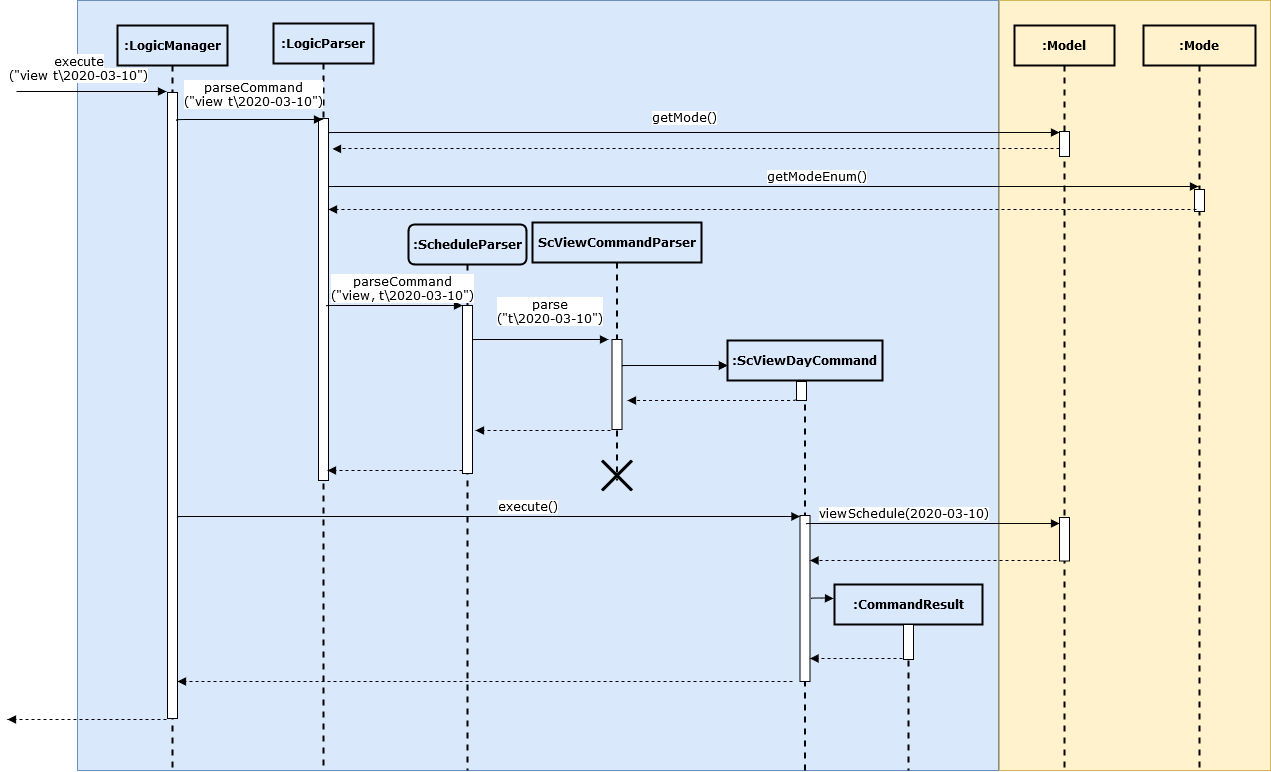

The diagram above was exported from draw.io. Its source (the exported page's mxGraphModel, read from the mxfile embedded in the PNG):
<mxGraphModel dx="2511" dy="735" grid="0" gridSize="10" guides="1" tooltips="1" connect="1" arrows="1" fold="1" page="1" pageScale="1" pageWidth="1100" pageHeight="850" background="none" math="0" shadow="0">
  <root>
    <mxCell id="0" />
    <mxCell id="1" parent="0" />
    <mxCell id="vt81GMLzTXvkLI0XUZI8-5" value="" style="rounded=0;whiteSpace=wrap;html=1;fillColor=#fff2cc;strokeColor=#d6b656;" vertex="1" parent="1">
      <mxGeometry x="968" y="36" width="271" height="770" as="geometry" />
    </mxCell>
    <mxCell id="vt81GMLzTXvkLI0XUZI8-4" value="" style="rounded=0;whiteSpace=wrap;html=1;fillColor=#dae8fc;strokeColor=#6c8ebf;" vertex="1" parent="1">
      <mxGeometry x="46" y="36" width="921" height="770" as="geometry" />
    </mxCell>
    <mxCell id="7baba1c4bc27f4b0-2" value=":LogicParser" style="shape=umlLifeline;perimeter=lifelinePerimeter;whiteSpace=wrap;html=1;container=1;collapsible=0;recursiveResize=0;outlineConnect=0;rounded=0;shadow=0;comic=0;labelBackgroundColor=none;strokeWidth=2;fontFamily=Verdana;fontSize=12;align=center;fillColor=none;fontStyle=1" parent="1" vertex="1">
      <mxGeometry x="242" y="59" width="100" height="746" as="geometry" />
    </mxCell>
    <mxCell id="vt81GMLzTXvkLI0XUZI8-7" value="" style="html=1;points=[];perimeter=orthogonalPerimeter;rounded=0;shadow=0;comic=0;labelBackgroundColor=none;strokeWidth=1;fontFamily=Verdana;fontSize=12;align=center;" vertex="1" parent="7baba1c4bc27f4b0-2">
      <mxGeometry x="45" y="95" width="10" height="362" as="geometry" />
    </mxCell>
    <mxCell id="7baba1c4bc27f4b0-3" value=":ScheduleParser" style="shape=umlLifeline;perimeter=lifelinePerimeter;whiteSpace=wrap;html=1;container=1;collapsible=0;recursiveResize=0;outlineConnect=0;rounded=1;shadow=0;comic=0;labelBackgroundColor=none;strokeWidth=2;fontFamily=Verdana;fontSize=12;align=center;fillColor=none;fontStyle=1" parent="1" vertex="1">
      <mxGeometry x="377" y="260" width="118" height="546" as="geometry" />
    </mxCell>
    <mxCell id="vt81GMLzTXvkLI0XUZI8-20" value="" style="html=1;points=[];perimeter=orthogonalPerimeter;rounded=0;shadow=0;comic=0;labelBackgroundColor=none;strokeWidth=1;fontFamily=Verdana;fontSize=12;align=center;" vertex="1" parent="7baba1c4bc27f4b0-3">
      <mxGeometry x="54" y="81" width="10" height="168" as="geometry" />
    </mxCell>
    <mxCell id="7baba1c4bc27f4b0-4" value="ScViewCommandParser" style="shape=umlLifeline;perimeter=lifelinePerimeter;whiteSpace=wrap;html=1;container=1;collapsible=0;recursiveResize=0;outlineConnect=0;rounded=0;shadow=0;comic=0;labelBackgroundColor=none;strokeWidth=2;fontFamily=Verdana;fontSize=12;align=center;fillColor=none;fontStyle=1" parent="1" vertex="1">
      <mxGeometry x="501" y="258" width="169" height="258" as="geometry" />
    </mxCell>
    <mxCell id="vt81GMLzTXvkLI0XUZI8-22" value="" style="html=1;points=[];perimeter=orthogonalPerimeter;rounded=0;shadow=0;comic=0;labelBackgroundColor=none;strokeWidth=1;fontFamily=Verdana;fontSize=12;align=center;" vertex="1" parent="7baba1c4bc27f4b0-4">
      <mxGeometry x="79.5" y="117" width="10" height="90" as="geometry" />
    </mxCell>
    <mxCell id="vt81GMLzTXvkLI0XUZI8-39" value="" style="html=1;verticalAlign=bottom;endArrow=block;labelBackgroundColor=none;fontFamily=Verdana;fontSize=12;edgeStyle=elbowEdgeStyle;elbow=vertical;dashed=1;exitX=0.2;exitY=0.909;exitDx=0;exitDy=0;exitPerimeter=0;" edge="1" parent="7baba1c4bc27f4b0-4" target="7baba1c4bc27f4b0-9">
      <mxGeometry y="17" relative="1" as="geometry">
        <mxPoint x="260" y="458.99800000000005" as="sourcePoint" />
        <mxPoint x="10" y="459" as="targetPoint" />
        <mxPoint as="offset" />
      </mxGeometry>
    </mxCell>
    <mxCell id="7baba1c4bc27f4b0-5" value=":ScViewDayCommand" style="shape=umlLifeline;perimeter=lifelinePerimeter;whiteSpace=wrap;html=1;container=1;collapsible=0;recursiveResize=0;outlineConnect=0;rounded=0;shadow=0;comic=0;labelBackgroundColor=none;strokeWidth=2;fontFamily=Verdana;fontSize=12;align=center;fillColor=none;fontStyle=1" parent="1" vertex="1">
      <mxGeometry x="696" y="376" width="155" height="430" as="geometry" />
    </mxCell>
    <mxCell id="vt81GMLzTXvkLI0XUZI8-23" value="" style="html=1;points=[];perimeter=orthogonalPerimeter;rounded=0;shadow=0;comic=0;labelBackgroundColor=none;strokeWidth=1;fontFamily=Verdana;fontSize=12;align=center;" vertex="1" parent="7baba1c4bc27f4b0-5">
      <mxGeometry x="69" y="41" width="10" height="19" as="geometry" />
    </mxCell>
    <mxCell id="vt81GMLzTXvkLI0XUZI8-33" value="" style="html=1;points=[];perimeter=orthogonalPerimeter;rounded=0;shadow=0;comic=0;labelBackgroundColor=none;strokeWidth=1;fontFamily=Verdana;fontSize=12;align=center;" vertex="1" parent="7baba1c4bc27f4b0-5">
      <mxGeometry x="72.5" y="175" width="10" height="166" as="geometry" />
    </mxCell>
    <mxCell id="vt81GMLzTXvkLI0XUZI8-38" value="" style="html=1;verticalAlign=bottom;endArrow=block;labelBackgroundColor=none;fontFamily=Verdana;fontSize=12;edgeStyle=elbowEdgeStyle;elbow=vertical;dashed=1;exitX=0.2;exitY=0.909;exitDx=0;exitDy=0;exitPerimeter=0;" edge="1" parent="7baba1c4bc27f4b0-5" target="vt81GMLzTXvkLI0XUZI8-33">
      <mxGeometry y="17" relative="1" as="geometry">
        <mxPoint x="175" y="317.99800000000005" as="sourcePoint" />
        <mxPoint x="115" y="320" as="targetPoint" />
        <mxPoint as="offset" />
      </mxGeometry>
    </mxCell>
    <mxCell id="7baba1c4bc27f4b0-6" value=":Model" style="shape=umlLifeline;perimeter=lifelinePerimeter;whiteSpace=wrap;html=1;container=1;collapsible=0;recursiveResize=0;outlineConnect=0;rounded=0;shadow=0;comic=0;labelBackgroundColor=none;strokeWidth=2;fontFamily=Verdana;fontSize=12;align=center;fillColor=none;fontStyle=1" parent="1" vertex="1">
      <mxGeometry x="983" y="61" width="100" height="745" as="geometry" />
    </mxCell>
    <mxCell id="vt81GMLzTXvkLI0XUZI8-6" value="" style="html=1;points=[];perimeter=orthogonalPerimeter;rounded=0;shadow=0;comic=0;labelBackgroundColor=none;strokeWidth=1;fontFamily=Verdana;fontSize=12;align=center;" vertex="1" parent="7baba1c4bc27f4b0-6">
      <mxGeometry x="45" y="106" width="10" height="25" as="geometry" />
    </mxCell>
    <mxCell id="vt81GMLzTXvkLI0XUZI8-35" value="viewSchedule(2020-03-10)" style="html=1;verticalAlign=bottom;endArrow=block;labelBackgroundColor=#ffffff;fontFamily=Verdana;fontSize=12;edgeStyle=elbowEdgeStyle;elbow=vertical;exitX=1.1;exitY=0.039;exitDx=0;exitDy=0;exitPerimeter=0;" edge="1" parent="7baba1c4bc27f4b0-6" target="vt81GMLzTXvkLI0XUZI8-27">
      <mxGeometry x="-0.2322" relative="1" as="geometry">
        <mxPoint x="-208" y="498.21299999999997" as="sourcePoint" />
        <mxPoint x="160" y="498" as="targetPoint" />
        <mxPoint as="offset" />
        <Array as="points">
          <mxPoint x="-346" y="498" />
        </Array>
      </mxGeometry>
    </mxCell>
    <mxCell id="vt81GMLzTXvkLI0XUZI8-27" value="" style="html=1;points=[];perimeter=orthogonalPerimeter;rounded=0;shadow=0;comic=0;labelBackgroundColor=none;strokeWidth=1;fontFamily=Verdana;fontSize=12;align=center;" vertex="1" parent="7baba1c4bc27f4b0-6">
      <mxGeometry x="45" y="492" width="10" height="43.5" as="geometry" />
    </mxCell>
    <mxCell id="7baba1c4bc27f4b0-7" value=":Mode" style="shape=umlLifeline;perimeter=lifelinePerimeter;whiteSpace=wrap;html=1;container=1;collapsible=0;recursiveResize=0;outlineConnect=0;rounded=0;shadow=0;comic=0;labelBackgroundColor=none;strokeWidth=2;fontFamily=Verdana;fontSize=12;align=center;fillColor=none;fontStyle=1" parent="1" vertex="1">
      <mxGeometry x="1112" y="61" width="112" height="745" as="geometry" />
    </mxCell>
    <mxCell id="vt81GMLzTXvkLI0XUZI8-12" value="" style="html=1;points=[];perimeter=orthogonalPerimeter;rounded=0;shadow=0;comic=0;labelBackgroundColor=none;strokeWidth=1;fontFamily=Verdana;fontSize=12;align=center;" vertex="1" parent="7baba1c4bc27f4b0-7">
      <mxGeometry x="51" y="164" width="10" height="22" as="geometry" />
    </mxCell>
    <mxCell id="7baba1c4bc27f4b0-8" value=":LogicManager" style="shape=umlLifeline;perimeter=lifelinePerimeter;whiteSpace=wrap;html=1;container=1;collapsible=0;recursiveResize=0;outlineConnect=0;rounded=0;shadow=0;comic=0;labelBackgroundColor=none;strokeWidth=2;fontFamily=Verdana;fontSize=12;align=center;fillColor=none;fontStyle=1" parent="1" vertex="1">
      <mxGeometry x="86" y="61" width="110" height="745" as="geometry" />
    </mxCell>
    <mxCell id="7baba1c4bc27f4b0-9" value="" style="html=1;points=[];perimeter=orthogonalPerimeter;rounded=0;shadow=0;comic=0;labelBackgroundColor=none;strokeWidth=1;fontFamily=Verdana;fontSize=12;align=center;" parent="7baba1c4bc27f4b0-8" vertex="1">
      <mxGeometry x="50" y="67" width="10" height="626" as="geometry" />
    </mxCell>
    <mxCell id="7baba1c4bc27f4b0-11" value="&lt;div&gt;parseCommand&lt;/div&gt;&lt;div&gt;(&quot;view t\2020-03-10&quot;)&lt;/div&gt;" style="html=1;verticalAlign=bottom;endArrow=block;labelBackgroundColor=#ffffff;fontFamily=Verdana;fontSize=12;edgeStyle=elbowEdgeStyle;elbow=vertical;" parent="1" target="7baba1c4bc27f4b0-2" edge="1">
      <mxGeometry x="0.0576" y="8" relative="1" as="geometry">
        <mxPoint x="145" y="156" as="sourcePoint" />
        <mxPoint x="247" y="155" as="targetPoint" />
        <Array as="points">
          <mxPoint x="259" y="155" />
        </Array>
        <mxPoint as="offset" />
      </mxGeometry>
    </mxCell>
    <mxCell id="vt81GMLzTXvkLI0XUZI8-8" value="getMode()" style="html=1;verticalAlign=bottom;endArrow=block;labelBackgroundColor=#ffffff;fontFamily=Verdana;fontSize=12;edgeStyle=elbowEdgeStyle;elbow=vertical;exitX=1.1;exitY=0.039;exitDx=0;exitDy=0;exitPerimeter=0;" edge="1" parent="1" source="vt81GMLzTXvkLI0XUZI8-7" target="vt81GMLzTXvkLI0XUZI8-6">
      <mxGeometry x="-0.0267" y="5" relative="1" as="geometry">
        <mxPoint x="353" y="169.13" as="sourcePoint" />
        <mxPoint x="923" y="172" as="targetPoint" />
        <mxPoint as="offset" />
      </mxGeometry>
    </mxCell>
    <mxCell id="vt81GMLzTXvkLI0XUZI8-11" value="" style="html=1;verticalAlign=bottom;endArrow=block;labelBackgroundColor=none;fontFamily=Verdana;fontSize=12;edgeStyle=elbowEdgeStyle;elbow=vertical;entryX=1.4;entryY=0.084;entryDx=0;entryDy=0;entryPerimeter=0;dashed=1;" edge="1" parent="1" source="vt81GMLzTXvkLI0XUZI8-6" target="vt81GMLzTXvkLI0XUZI8-7">
      <mxGeometry x="1" y="269" relative="1" as="geometry">
        <mxPoint x="326" y="293.21299999999997" as="sourcePoint" />
        <mxPoint x="879" y="293" as="targetPoint" />
        <mxPoint x="-1" y="22" as="offset" />
      </mxGeometry>
    </mxCell>
    <mxCell id="vt81GMLzTXvkLI0XUZI8-13" value="getModeEnum()" style="html=1;verticalAlign=bottom;endArrow=block;labelBackgroundColor=#ffffff;fontFamily=Verdana;fontSize=12;edgeStyle=elbowEdgeStyle;elbow=vertical;exitX=1.1;exitY=0.039;exitDx=0;exitDy=0;exitPerimeter=0;" edge="1" parent="1" target="7baba1c4bc27f4b0-7">
      <mxGeometry x="0.1221" relative="1" as="geometry">
        <mxPoint x="297" y="222.21299999999997" as="sourcePoint" />
        <mxPoint x="917" y="226" as="targetPoint" />
        <mxPoint as="offset" />
        <Array as="points">
          <mxPoint x="159" y="222" />
        </Array>
      </mxGeometry>
    </mxCell>
    <mxCell id="vt81GMLzTXvkLI0XUZI8-14" value="" style="html=1;verticalAlign=bottom;endArrow=block;labelBackgroundColor=none;fontFamily=Verdana;fontSize=12;edgeStyle=elbowEdgeStyle;elbow=vertical;dashed=1;exitX=0.2;exitY=0.909;exitDx=0;exitDy=0;exitPerimeter=0;" edge="1" parent="1" source="vt81GMLzTXvkLI0XUZI8-12" target="vt81GMLzTXvkLI0XUZI8-7">
      <mxGeometry y="17" relative="1" as="geometry">
        <mxPoint x="987" y="246" as="sourcePoint" />
        <mxPoint x="319" y="247" as="targetPoint" />
        <mxPoint as="offset" />
      </mxGeometry>
    </mxCell>
    <mxCell id="vt81GMLzTXvkLI0XUZI8-15" value="&lt;div&gt;parseCommand&lt;/div&gt;&lt;div&gt;(&quot;view, t\2020-03-10&quot;)&lt;/div&gt;" style="html=1;verticalAlign=bottom;endArrow=block;labelBackgroundColor=#ffffff;fontFamily=Verdana;fontSize=12;edgeStyle=elbowEdgeStyle;elbow=vertical;exitX=1.1;exitY=0.039;exitDx=0;exitDy=0;exitPerimeter=0;" edge="1" parent="1" target="vt81GMLzTXvkLI0XUZI8-20">
      <mxGeometry x="0.1221" relative="1" as="geometry">
        <mxPoint x="295" y="341.21299999999997" as="sourcePoint" />
        <mxPoint x="480" y="342" as="targetPoint" />
        <mxPoint as="offset" />
        <Array as="points">
          <mxPoint x="157" y="341" />
        </Array>
      </mxGeometry>
    </mxCell>
    <mxCell id="vt81GMLzTXvkLI0XUZI8-21" value="&lt;div&gt;parse&lt;/div&gt;&lt;div&gt;(&quot;t\2020-03-10&quot;)&lt;/div&gt;" style="html=1;verticalAlign=bottom;endArrow=block;labelBackgroundColor=#ffffff;fontFamily=Verdana;fontSize=12;edgeStyle=elbowEdgeStyle;elbow=vertical;exitX=1.1;exitY=0.039;exitDx=0;exitDy=0;exitPerimeter=0;" edge="1" parent="1">
      <mxGeometry x="0.1337" y="11" relative="1" as="geometry">
        <mxPoint x="441" y="375.21299999999997" as="sourcePoint" />
        <mxPoint x="577" y="375" as="targetPoint" />
        <mxPoint as="offset" />
        <Array as="points">
          <mxPoint x="303" y="375" />
        </Array>
      </mxGeometry>
    </mxCell>
    <mxCell id="vt81GMLzTXvkLI0XUZI8-24" value=":CommandResult" style="shape=umlLifeline;perimeter=lifelinePerimeter;whiteSpace=wrap;html=1;container=1;collapsible=0;recursiveResize=0;outlineConnect=0;rounded=0;shadow=0;comic=0;labelBackgroundColor=none;strokeWidth=2;fontFamily=Verdana;fontSize=12;align=center;fillColor=none;fontStyle=1" vertex="1" parent="1">
      <mxGeometry x="803" y="620" width="148" height="186" as="geometry" />
    </mxCell>
    <mxCell id="vt81GMLzTXvkLI0XUZI8-25" value="" style="html=1;points=[];perimeter=orthogonalPerimeter;rounded=0;shadow=0;comic=0;labelBackgroundColor=none;strokeWidth=1;fontFamily=Verdana;fontSize=12;align=center;" vertex="1" parent="vt81GMLzTXvkLI0XUZI8-24">
      <mxGeometry x="69" y="40" width="10" height="35" as="geometry" />
    </mxCell>
    <mxCell id="vt81GMLzTXvkLI0XUZI8-37" value="" style="html=1;verticalAlign=bottom;endArrow=block;labelBackgroundColor=none;fontFamily=Verdana;fontSize=12;edgeStyle=elbowEdgeStyle;elbow=vertical;" edge="1" parent="vt81GMLzTXvkLI0XUZI8-24">
      <mxGeometry x="0.1337" y="11" relative="1" as="geometry">
        <mxPoint x="-23" y="14" as="sourcePoint" />
        <mxPoint x="-1" y="14" as="targetPoint" />
        <mxPoint as="offset" />
        <Array as="points">
          <mxPoint x="-166" y="13.5" />
        </Array>
      </mxGeometry>
    </mxCell>
    <mxCell id="vt81GMLzTXvkLI0XUZI8-26" value="" style="html=1;verticalAlign=bottom;endArrow=block;labelBackgroundColor=none;fontFamily=Verdana;fontSize=12;edgeStyle=elbowEdgeStyle;elbow=vertical;exitX=1.1;exitY=0.039;exitDx=0;exitDy=0;exitPerimeter=0;" edge="1" parent="1">
      <mxGeometry x="0.1337" y="11" relative="1" as="geometry">
        <mxPoint x="591" y="401.21299999999997" as="sourcePoint" />
        <mxPoint x="696" y="401" as="targetPoint" />
        <mxPoint as="offset" />
        <Array as="points">
          <mxPoint x="453" y="401" />
        </Array>
      </mxGeometry>
    </mxCell>
    <mxCell id="vt81GMLzTXvkLI0XUZI8-30" value="" style="html=1;verticalAlign=bottom;endArrow=block;labelBackgroundColor=none;fontFamily=Verdana;fontSize=12;edgeStyle=elbowEdgeStyle;elbow=vertical;dashed=1;exitX=0.2;exitY=0.909;exitDx=0;exitDy=0;exitPerimeter=0;entryX=1.55;entryY=0.678;entryDx=0;entryDy=0;entryPerimeter=0;" edge="1" parent="1" target="vt81GMLzTXvkLI0XUZI8-22">
      <mxGeometry y="17" relative="1" as="geometry">
        <mxPoint x="764" y="434.99800000000005" as="sourcePoint" />
        <mxPoint x="403" y="435.5" as="targetPoint" />
        <mxPoint as="offset" />
      </mxGeometry>
    </mxCell>
    <mxCell id="vt81GMLzTXvkLI0XUZI8-31" value="" style="html=1;verticalAlign=bottom;endArrow=block;labelBackgroundColor=none;fontFamily=Verdana;fontSize=12;edgeStyle=elbowEdgeStyle;elbow=vertical;dashed=1;exitX=0.2;exitY=0.909;exitDx=0;exitDy=0;exitPerimeter=0;" edge="1" parent="1">
      <mxGeometry y="17" relative="1" as="geometry">
        <mxPoint x="579" y="465.99800000000005" as="sourcePoint" />
        <mxPoint x="444" y="466" as="targetPoint" />
        <mxPoint as="offset" />
      </mxGeometry>
    </mxCell>
    <mxCell id="vt81GMLzTXvkLI0XUZI8-32" value="" style="html=1;verticalAlign=bottom;endArrow=block;labelBackgroundColor=none;fontFamily=Verdana;fontSize=12;edgeStyle=elbowEdgeStyle;elbow=vertical;dashed=1;exitX=0.2;exitY=0.909;exitDx=0;exitDy=0;exitPerimeter=0;" edge="1" parent="1">
      <mxGeometry y="17" relative="1" as="geometry">
        <mxPoint x="431" y="505.99800000000005" as="sourcePoint" />
        <mxPoint x="296" y="506" as="targetPoint" />
        <mxPoint as="offset" />
      </mxGeometry>
    </mxCell>
    <mxCell id="vt81GMLzTXvkLI0XUZI8-34" value="execute()" style="html=1;verticalAlign=bottom;endArrow=block;labelBackgroundColor=#ffffff;fontFamily=Verdana;fontSize=12;edgeStyle=elbowEdgeStyle;elbow=vertical;exitX=1.1;exitY=0.039;exitDx=0;exitDy=0;exitPerimeter=0;" edge="1" parent="1" target="vt81GMLzTXvkLI0XUZI8-33">
      <mxGeometry x="0.1221" relative="1" as="geometry">
        <mxPoint x="147" y="552.213" as="sourcePoint" />
        <mxPoint x="283" y="552" as="targetPoint" />
        <mxPoint as="offset" />
        <Array as="points">
          <mxPoint x="9" y="552" />
        </Array>
      </mxGeometry>
    </mxCell>
    <mxCell id="vt81GMLzTXvkLI0XUZI8-36" value="" style="html=1;verticalAlign=bottom;endArrow=block;labelBackgroundColor=none;fontFamily=Verdana;fontSize=12;edgeStyle=elbowEdgeStyle;elbow=vertical;dashed=1;exitX=0.2;exitY=0.909;exitDx=0;exitDy=0;exitPerimeter=0;" edge="1" parent="1" target="vt81GMLzTXvkLI0XUZI8-33">
      <mxGeometry y="17" relative="1" as="geometry">
        <mxPoint x="1025" y="595.998" as="sourcePoint" />
        <mxPoint x="857" y="597.02" as="targetPoint" />
        <mxPoint as="offset" />
      </mxGeometry>
    </mxCell>
    <mxCell id="vt81GMLzTXvkLI0XUZI8-40" value="" style="html=1;verticalAlign=bottom;endArrow=block;labelBackgroundColor=none;fontFamily=Verdana;fontSize=12;edgeStyle=elbowEdgeStyle;elbow=vertical;dashed=1;exitX=0.2;exitY=0.909;exitDx=0;exitDy=0;exitPerimeter=0;" edge="1" parent="1">
      <mxGeometry y="17" relative="1" as="geometry">
        <mxPoint x="135" y="754.998" as="sourcePoint" />
        <mxPoint x="-24" y="755" as="targetPoint" />
        <mxPoint as="offset" />
      </mxGeometry>
    </mxCell>
    <mxCell id="vt81GMLzTXvkLI0XUZI8-41" value="" style="html=1;verticalAlign=bottom;endArrow=block;labelBackgroundColor=none;fontFamily=Verdana;fontSize=12;edgeStyle=elbowEdgeStyle;elbow=vertical;exitX=1.1;exitY=0.039;exitDx=0;exitDy=0;exitPerimeter=0;" edge="1" parent="1">
      <mxGeometry x="0.1337" y="11" relative="1" as="geometry">
        <mxPoint x="591" y="401.21299999999997" as="sourcePoint" />
        <mxPoint x="696" y="401" as="targetPoint" />
        <mxPoint as="offset" />
        <Array as="points">
          <mxPoint x="453" y="401" />
        </Array>
      </mxGeometry>
    </mxCell>
    <mxCell id="vt81GMLzTXvkLI0XUZI8-43" value="&lt;div&gt;&lt;span style=&quot;background-color: rgb(255 , 255 , 255)&quot;&gt;execute&lt;/span&gt;&lt;/div&gt;&lt;div&gt;&lt;span style=&quot;background-color: rgb(255 , 255 , 255)&quot;&gt;(&quot;view t\2020-03-10&quot;)&lt;/span&gt;&lt;/div&gt;" style="html=1;verticalAlign=bottom;endArrow=block;entryX=0.2;entryY=0.004;labelBackgroundColor=none;fontFamily=Verdana;fontSize=12;edgeStyle=elbowEdgeStyle;elbow=vertical;entryDx=0;entryDy=0;entryPerimeter=0;" edge="1" parent="1">
      <mxGeometry x="1" y="88" relative="1" as="geometry">
        <mxPoint x="-15" y="127" as="sourcePoint" />
        <mxPoint x="135" y="126.99799999999998" as="targetPoint" />
        <mxPoint y="-6" as="offset" />
      </mxGeometry>
    </mxCell>
    <mxCell id="vt81GMLzTXvkLI0XUZI8-44" value="" style="shape=umlDestroy;whiteSpace=wrap;html=1;strokeWidth=3;rounded=0;fillColor=none;" vertex="1" parent="1">
      <mxGeometry x="570.5" y="496" width="30" height="30" as="geometry" />
    </mxCell>
  </root>
</mxGraphModel>